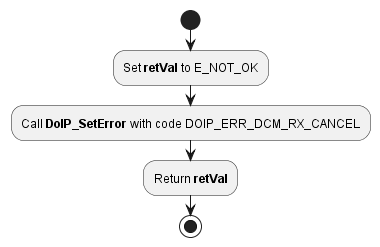

The diagram above was rendered by PlantUML. Its source (embedded in the PNG):
@startuml "diagram_DoIP_CancelReceiveRequest.png"
start
	:Set **retVal** to E_NOT_OK;
	:Call **DoIP_SetError** with code DOIP_ERR_DCM_RX_CANCEL;
	:Return **retVal**;
stop
@enduml